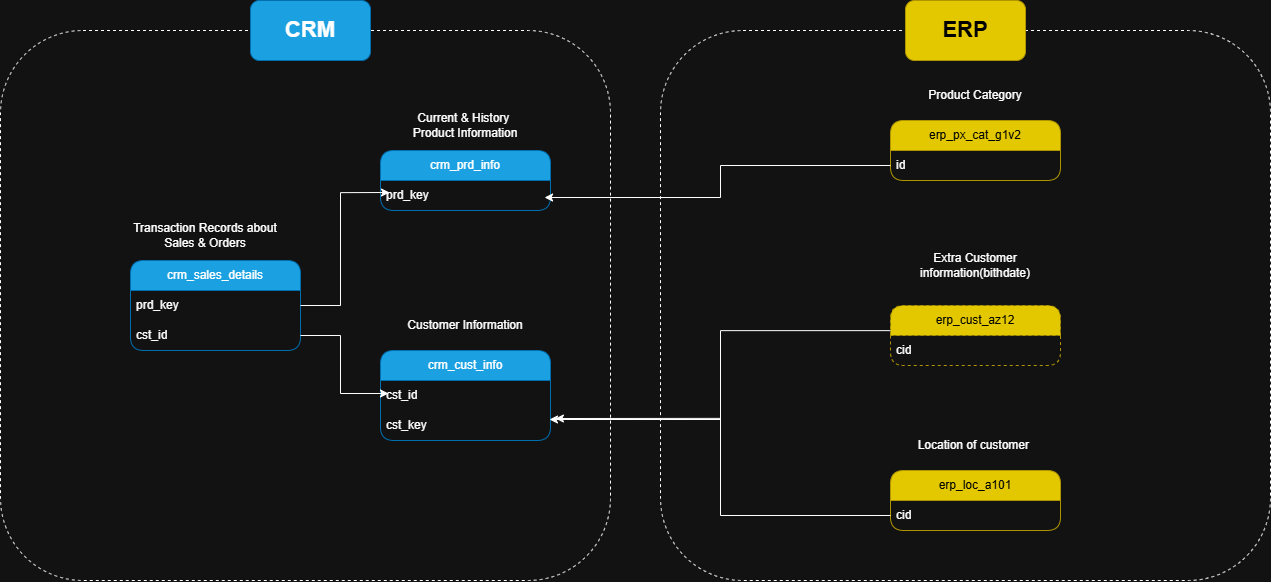

The diagram above was exported from draw.io. Its source (the exported page's mxGraphModel, read from the mxfile embedded in the PNG):
<mxGraphModel dx="2176" dy="2377" grid="1" gridSize="10" guides="1" tooltips="1" connect="1" arrows="1" fold="1" page="1" pageScale="1" pageWidth="850" pageHeight="1100" math="0" shadow="0">
  <root>
    <mxCell id="0" />
    <mxCell id="1" parent="0" />
    <mxCell id="Ci_gbM0qFPgtLD6PKc8D-1" parent="1" style="swimlane;fontStyle=0;childLayout=stackLayout;horizontal=1;startSize=30;horizontalStack=0;resizeParent=1;resizeParentMax=0;resizeLast=0;collapsible=1;marginBottom=0;whiteSpace=wrap;html=1;rounded=1;fillColor=#1ba1e2;fontColor=#ffffff;strokeColor=#006EAF;" value="crm_cust_info" vertex="1">
      <mxGeometry height="90" width="170" x="210" y="430" as="geometry" />
    </mxCell>
    <mxCell id="Ci_gbM0qFPgtLD6PKc8D-2" parent="Ci_gbM0qFPgtLD6PKc8D-1" style="text;strokeColor=none;fillColor=none;align=left;verticalAlign=middle;spacingLeft=4;spacingRight=4;overflow=hidden;points=[[0,0.5],[1,0.5]];portConstraint=eastwest;rotatable=0;whiteSpace=wrap;html=1;" value="cst_id" vertex="1">
      <mxGeometry height="30" width="170" y="30" as="geometry" />
    </mxCell>
    <mxCell id="Ci_gbM0qFPgtLD6PKc8D-20" parent="Ci_gbM0qFPgtLD6PKc8D-1" style="text;strokeColor=none;fillColor=none;align=left;verticalAlign=middle;spacingLeft=4;spacingRight=4;overflow=hidden;points=[[0,0.5],[1,0.5]];portConstraint=eastwest;rotatable=0;whiteSpace=wrap;html=1;" value="cst_key" vertex="1">
      <mxGeometry height="30" width="170" y="60" as="geometry" />
    </mxCell>
    <mxCell id="Ci_gbM0qFPgtLD6PKc8D-5" parent="1" style="text;html=1;whiteSpace=wrap;strokeColor=none;fillColor=none;align=center;verticalAlign=middle;rounded=0;" value="Customer Information" vertex="1">
      <mxGeometry height="30" width="130" x="230" y="390" as="geometry" />
    </mxCell>
    <mxCell id="Ci_gbM0qFPgtLD6PKc8D-6" parent="1" style="swimlane;fontStyle=0;childLayout=stackLayout;horizontal=1;startSize=30;horizontalStack=0;resizeParent=1;resizeParentMax=0;resizeLast=0;collapsible=1;marginBottom=0;whiteSpace=wrap;html=1;rounded=1;fillColor=#1ba1e2;fontColor=#ffffff;strokeColor=#006EAF;" value="crm_prd_info" vertex="1">
      <mxGeometry height="60" width="170" x="210" y="230" as="geometry" />
    </mxCell>
    <mxCell id="Ci_gbM0qFPgtLD6PKc8D-7" parent="Ci_gbM0qFPgtLD6PKc8D-6" style="text;strokeColor=none;fillColor=none;align=left;verticalAlign=middle;spacingLeft=4;spacingRight=4;overflow=hidden;points=[[0,0.5],[1,0.5]];portConstraint=eastwest;rotatable=0;whiteSpace=wrap;html=1;" value="prd_key" vertex="1">
      <mxGeometry height="30" width="170" y="30" as="geometry" />
    </mxCell>
    <mxCell id="Ci_gbM0qFPgtLD6PKc8D-8" parent="1" style="text;html=1;whiteSpace=wrap;strokeColor=none;fillColor=none;align=center;verticalAlign=middle;rounded=0;" value="Current &amp;amp; History&amp;nbsp; Product Information" vertex="1">
      <mxGeometry height="30" width="130" x="230" y="190" as="geometry" />
    </mxCell>
    <mxCell id="Ci_gbM0qFPgtLD6PKc8D-9" parent="1" style="swimlane;fontStyle=0;childLayout=stackLayout;horizontal=1;startSize=30;horizontalStack=0;resizeParent=1;resizeParentMax=0;resizeLast=0;collapsible=1;marginBottom=0;whiteSpace=wrap;html=1;rounded=1;fillColor=#1ba1e2;fontColor=#ffffff;strokeColor=#006EAF;" value="crm_sales_details" vertex="1">
      <mxGeometry height="90" width="170" x="-40" y="340" as="geometry" />
    </mxCell>
    <mxCell id="Ci_gbM0qFPgtLD6PKc8D-10" parent="Ci_gbM0qFPgtLD6PKc8D-9" style="text;strokeColor=none;fillColor=none;align=left;verticalAlign=middle;spacingLeft=4;spacingRight=4;overflow=hidden;points=[[0,0.5],[1,0.5]];portConstraint=eastwest;rotatable=0;whiteSpace=wrap;html=1;" value="prd_key" vertex="1">
      <mxGeometry height="30" width="170" y="30" as="geometry" />
    </mxCell>
    <mxCell id="Ci_gbM0qFPgtLD6PKc8D-14" parent="Ci_gbM0qFPgtLD6PKc8D-9" style="text;strokeColor=none;fillColor=none;align=left;verticalAlign=middle;spacingLeft=4;spacingRight=4;overflow=hidden;points=[[0,0.5],[1,0.5]];portConstraint=eastwest;rotatable=0;whiteSpace=wrap;html=1;" value="cst_id" vertex="1">
      <mxGeometry height="30" width="170" y="60" as="geometry" />
    </mxCell>
    <mxCell id="Ci_gbM0qFPgtLD6PKc8D-11" parent="1" style="text;html=1;whiteSpace=wrap;strokeColor=none;fillColor=none;align=center;verticalAlign=middle;rounded=0;" value="Transaction Records about Sales &amp;amp; Orders" vertex="1">
      <mxGeometry height="30" width="150" x="-40" y="300" as="geometry" />
    </mxCell>
    <mxCell id="Ci_gbM0qFPgtLD6PKc8D-15" edge="1" parent="1" source="Ci_gbM0qFPgtLD6PKc8D-14" style="edgeStyle=orthogonalEdgeStyle;rounded=0;orthogonalLoop=1;jettySize=auto;html=1;entryX=0.047;entryY=0.433;entryDx=0;entryDy=0;entryPerimeter=0;" target="Ci_gbM0qFPgtLD6PKc8D-2">
      <mxGeometry relative="1" as="geometry" />
    </mxCell>
    <mxCell id="Ci_gbM0qFPgtLD6PKc8D-16" edge="1" parent="1" source="Ci_gbM0qFPgtLD6PKc8D-10" style="edgeStyle=orthogonalEdgeStyle;rounded=0;orthogonalLoop=1;jettySize=auto;html=1;entryX=0.053;entryY=0.4;entryDx=0;entryDy=0;entryPerimeter=0;" target="Ci_gbM0qFPgtLD6PKc8D-7">
      <mxGeometry relative="1" as="geometry" />
    </mxCell>
    <mxCell id="Ci_gbM0qFPgtLD6PKc8D-17" parent="1" style="swimlane;fontStyle=0;childLayout=stackLayout;horizontal=1;startSize=30;horizontalStack=0;resizeParent=1;resizeParentMax=0;resizeLast=0;collapsible=1;marginBottom=0;whiteSpace=wrap;html=1;rounded=1;fillColor=#e3c800;fontColor=#000000;strokeColor=#B09500;dashed=1;" value="erp_cust_az12" vertex="1">
      <mxGeometry height="60" width="170" x="720" y="385" as="geometry" />
    </mxCell>
    <mxCell id="Ci_gbM0qFPgtLD6PKc8D-18" parent="Ci_gbM0qFPgtLD6PKc8D-17" style="text;strokeColor=none;fillColor=none;align=left;verticalAlign=middle;spacingLeft=4;spacingRight=4;overflow=hidden;points=[[0,0.5],[1,0.5]];portConstraint=eastwest;rotatable=0;whiteSpace=wrap;html=1;" value="cid" vertex="1">
      <mxGeometry height="30" width="170" y="30" as="geometry" />
    </mxCell>
    <mxCell id="Ci_gbM0qFPgtLD6PKc8D-19" parent="1" style="text;html=1;whiteSpace=wrap;strokeColor=none;fillColor=none;align=center;verticalAlign=middle;rounded=0;" value="Extra Customer information(bithdate)" vertex="1">
      <mxGeometry height="30" width="130" x="740" y="330" as="geometry" />
    </mxCell>
    <mxCell id="Ci_gbM0qFPgtLD6PKc8D-21" edge="1" parent="1" source="Ci_gbM0qFPgtLD6PKc8D-17" style="edgeStyle=orthogonalEdgeStyle;rounded=0;orthogonalLoop=1;jettySize=auto;html=1;entryX=0.994;entryY=0.3;entryDx=0;entryDy=0;entryPerimeter=0;" target="Ci_gbM0qFPgtLD6PKc8D-20">
      <mxGeometry relative="1" as="geometry">
        <Array as="points">
          <mxPoint x="550" y="410" />
          <mxPoint x="550" y="499" />
        </Array>
      </mxGeometry>
    </mxCell>
    <mxCell id="Ci_gbM0qFPgtLD6PKc8D-22" parent="1" style="swimlane;fontStyle=0;childLayout=stackLayout;horizontal=1;startSize=30;horizontalStack=0;resizeParent=1;resizeParentMax=0;resizeLast=0;collapsible=1;marginBottom=0;whiteSpace=wrap;html=1;rounded=1;fillColor=#e3c800;fontColor=#000000;strokeColor=#B09500;" value="erp_loc_a101" vertex="1">
      <mxGeometry height="60" width="170" x="720" y="550" as="geometry" />
    </mxCell>
    <mxCell id="Ci_gbM0qFPgtLD6PKc8D-23" parent="Ci_gbM0qFPgtLD6PKc8D-22" style="text;strokeColor=none;fillColor=none;align=left;verticalAlign=middle;spacingLeft=4;spacingRight=4;overflow=hidden;points=[[0,0.5],[1,0.5]];portConstraint=eastwest;rotatable=0;whiteSpace=wrap;html=1;" value="cid" vertex="1">
      <mxGeometry height="30" width="170" y="30" as="geometry" />
    </mxCell>
    <mxCell id="Ci_gbM0qFPgtLD6PKc8D-24" parent="1" style="text;html=1;whiteSpace=wrap;strokeColor=none;fillColor=none;align=center;verticalAlign=middle;rounded=0;" value="Location of customer&amp;nbsp;" vertex="1">
      <mxGeometry height="30" width="130" x="740" y="510" as="geometry" />
    </mxCell>
    <mxCell id="Ci_gbM0qFPgtLD6PKc8D-25" edge="1" parent="1" source="Ci_gbM0qFPgtLD6PKc8D-23" style="edgeStyle=orthogonalEdgeStyle;rounded=0;orthogonalLoop=1;jettySize=auto;html=1;entryX=1.029;entryY=0.267;entryDx=0;entryDy=0;entryPerimeter=0;" target="Ci_gbM0qFPgtLD6PKc8D-20">
      <mxGeometry relative="1" as="geometry" />
    </mxCell>
    <mxCell id="Ci_gbM0qFPgtLD6PKc8D-26" parent="1" style="swimlane;fontStyle=0;childLayout=stackLayout;horizontal=1;startSize=30;horizontalStack=0;resizeParent=1;resizeParentMax=0;resizeLast=0;collapsible=1;marginBottom=0;whiteSpace=wrap;html=1;rounded=1;fillColor=#e3c800;fontColor=#000000;strokeColor=#B09500;" value="erp_px_cat_g1v2" vertex="1">
      <mxGeometry height="60" width="170" x="720" y="200" as="geometry" />
    </mxCell>
    <mxCell id="Ci_gbM0qFPgtLD6PKc8D-27" parent="Ci_gbM0qFPgtLD6PKc8D-26" style="text;strokeColor=none;fillColor=none;align=left;verticalAlign=middle;spacingLeft=4;spacingRight=4;overflow=hidden;points=[[0,0.5],[1,0.5]];portConstraint=eastwest;rotatable=0;whiteSpace=wrap;html=1;" value="id" vertex="1">
      <mxGeometry height="30" width="170" y="30" as="geometry" />
    </mxCell>
    <mxCell id="Ci_gbM0qFPgtLD6PKc8D-28" parent="1" style="text;html=1;whiteSpace=wrap;strokeColor=none;fillColor=none;align=center;verticalAlign=middle;rounded=0;" value="Product Category" vertex="1">
      <mxGeometry height="30" width="130" x="740" y="160" as="geometry" />
    </mxCell>
    <mxCell id="Ci_gbM0qFPgtLD6PKc8D-29" edge="1" parent="1" source="Ci_gbM0qFPgtLD6PKc8D-27" style="edgeStyle=orthogonalEdgeStyle;rounded=0;orthogonalLoop=1;jettySize=auto;html=1;entryX=0.965;entryY=0.567;entryDx=0;entryDy=0;entryPerimeter=0;" target="Ci_gbM0qFPgtLD6PKc8D-7">
      <mxGeometry relative="1" as="geometry" />
    </mxCell>
    <mxCell id="Ci_gbM0qFPgtLD6PKc8D-30" parent="1" style="rounded=1;whiteSpace=wrap;html=1;fillColor=none;dashed=1;" value="" vertex="1">
      <mxGeometry height="550" width="610" x="-170" y="110" as="geometry" />
    </mxCell>
    <mxCell id="Ci_gbM0qFPgtLD6PKc8D-33" parent="1" style="rounded=1;whiteSpace=wrap;html=1;fillColor=none;dashed=1;" value="" vertex="1">
      <mxGeometry height="550" width="610" x="490" y="110" as="geometry" />
    </mxCell>
    <mxCell id="Ci_gbM0qFPgtLD6PKc8D-34" parent="1" style="rounded=1;whiteSpace=wrap;html=1;fillColor=#1ba1e2;fontColor=#ffffff;strokeColor=#006EAF;" value="&lt;font style=&quot;font-size: 22px;&quot;&gt;&lt;b&gt;CRM&lt;/b&gt;&lt;/font&gt;" vertex="1">
      <mxGeometry height="60" width="120" x="80" y="80" as="geometry" />
    </mxCell>
    <mxCell id="Ci_gbM0qFPgtLD6PKc8D-35" parent="1" style="rounded=1;whiteSpace=wrap;html=1;fillColor=#e3c800;fontColor=#000000;strokeColor=#B09500;" value="&lt;font style=&quot;font-size: 22px;&quot;&gt;&lt;b&gt;ERP&lt;/b&gt;&lt;/font&gt;" vertex="1">
      <mxGeometry height="60" width="120" x="735" y="80" as="geometry" />
    </mxCell>
  </root>
</mxGraphModel>